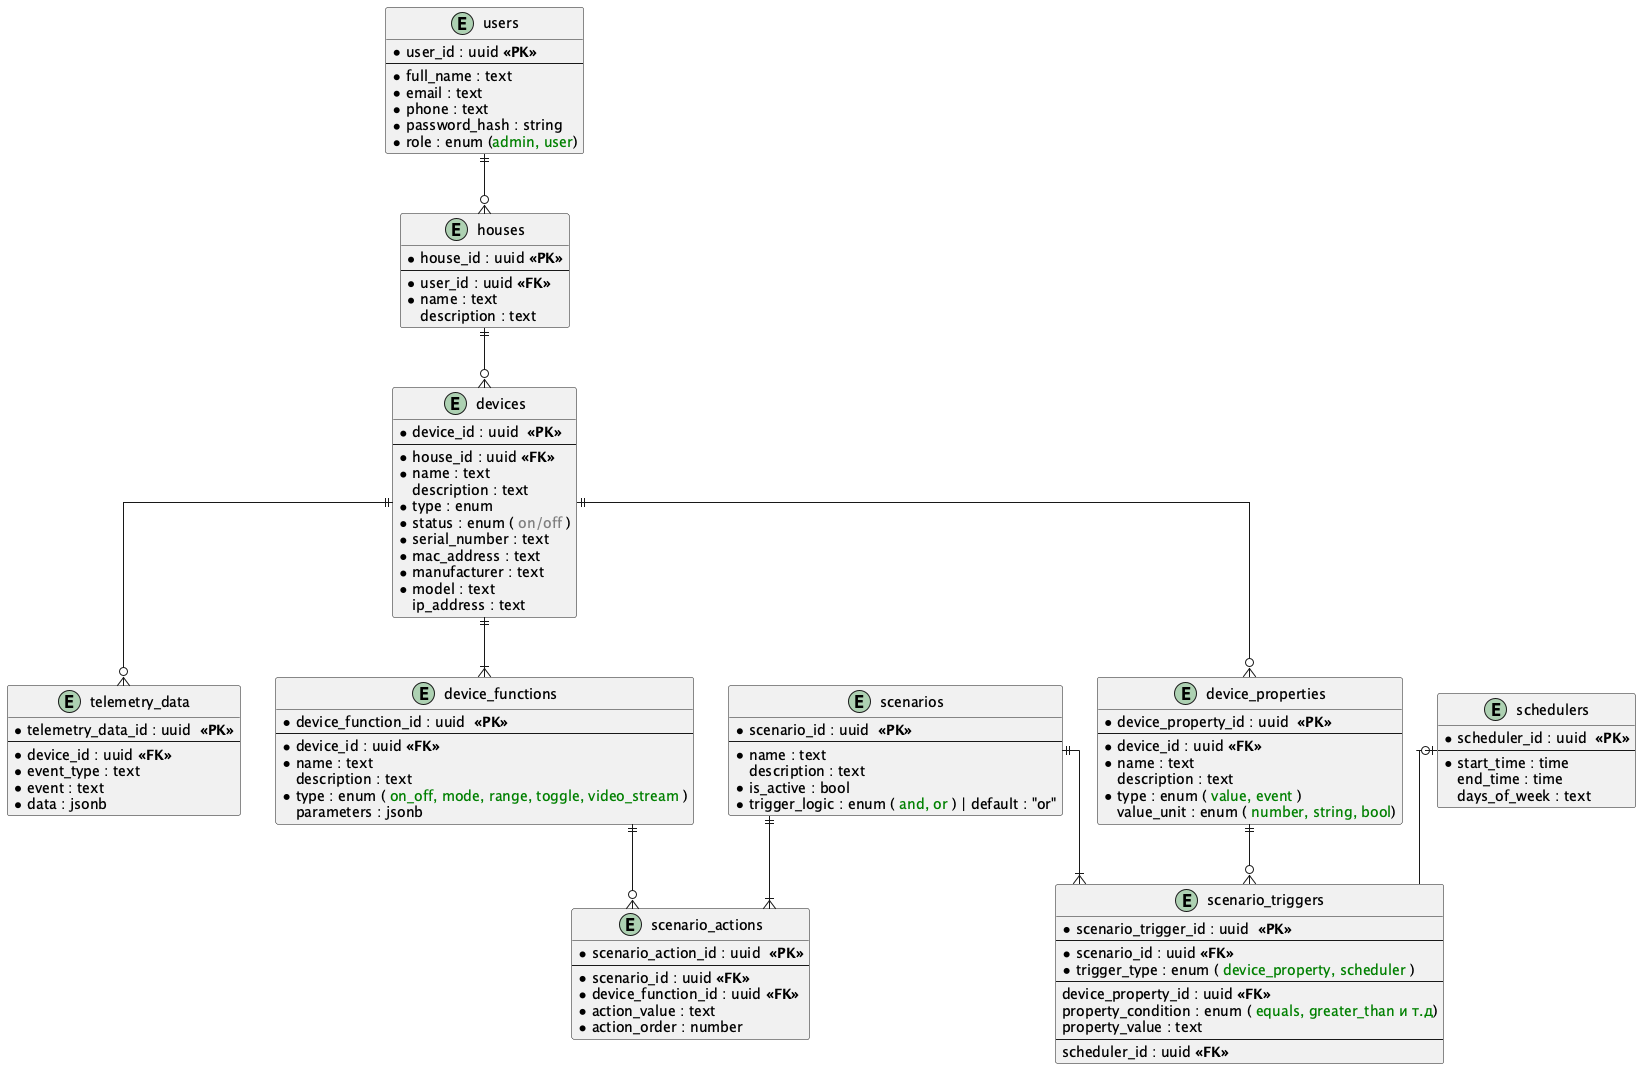

The diagram above was rendered by PlantUML. Its source (embedded in the PNG):
@startuml

skinparam linetype ortho


entity users {
  *user_id : uuid **<<PK>>**
  --
  *full_name : text
  *email : text
  *phone : text
  *password_hash : string
  *role : enum (<color Green>admin, user</color>)
}

entity houses {
  *house_id : uuid **<<PK>>**
  --
  *user_id : uuid **<<FK>>**
  *name : text
  description : text
}

entity devices {
  *device_id : uuid  **<<PK>>**
  --
  *house_id : uuid **<<FK>>**
  *name : text
  description : text
  *type : enum
  *status : enum (<color Grey> on/off </color>)
  *serial_number : text
  *mac_address : text
  *manufacturer : text
  *model : text
  ip_address : text
}

entity device_functions {
  *device_function_id : uuid  **<<PK>>**
  --
  *device_id : uuid **<<FK>>**
  *name : text
  description : text
  *type : enum (<color Green> on_off, mode, range, toggle, video_stream </color>)
  parameters : jsonb
}

entity device_properties {
  *device_property_id : uuid  **<<PK>>**
  --
  *device_id : uuid **<<FK>>**
  *name : text
  description : text
  *type : enum (<color Green> value, event </color>)
  value_unit : enum (<color Green> number, string, bool</color>)
}

entity scenarios {
  *scenario_id : uuid  **<<PK>>**
  --
  *name : text
  description : text
  *is_active : bool
  *trigger_logic : enum (<color Green> and, or </color>) | default : "or"
}

entity scenario_triggers {
  *scenario_trigger_id : uuid  **<<PK>>**
  --
  *scenario_id : uuid **<<FK>>**
  *trigger_type : enum (<color Green> device_property, scheduler </color>)
  --
  device_property_id : uuid **<<FK>>**
  property_condition : enum (<color Green> equals, greater_than и т.д</color>)
  property_value : text
  --
  scheduler_id : uuid **<<FK>>**
}

entity schedulers {
  *scheduler_id : uuid  **<<PK>>**
  --
  *start_time : time
  end_time : time
  days_of_week : text
}

entity scenario_actions {
  *scenario_action_id : uuid  **<<PK>>**
  --
  *scenario_id : uuid **<<FK>>**
  *device_function_id : uuid **<<FK>>**
  *action_value : text
  *action_order : number
}

entity telemetry_data {
  *telemetry_data_id : uuid  **<<PK>>**
  --
  *device_id : uuid **<<FK>>**
  *event_type : text
  *event : text
  *data : jsonb
}

users               ||--o{   houses
houses              ||--o{   devices
devices             ||--|{   device_functions
devices             ||--o{   device_properties
scenarios           ||--|{   scenario_triggers
scenarios           ||--|{   scenario_actions
device_properties   ||--o{   scenario_triggers
schedulers          |o--     scenario_triggers
device_functions    ||--o{   scenario_actions
devices             ||--o{   telemetry_data

@enduml